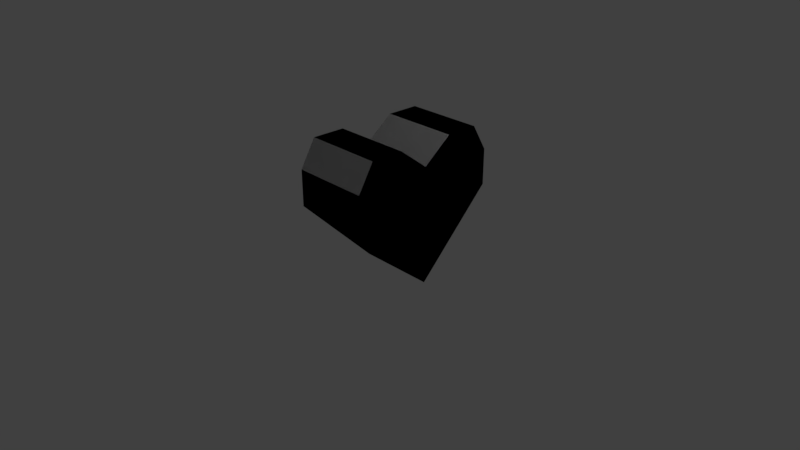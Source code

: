 # Source: hp.blend  (saved by Blender 2.79.0; exported with 4.5.12 LTS)
import bpy
from mathutils import Matrix  # noqa: F401  (used for matrix-valued properties, if any)

bpy.ops.wm.read_factory_settings(use_empty=True)
scene = bpy.context.scene
scene.name = 'Scene'

# ---- collections
col_collection_1 = bpy.data.collections.new('Collection 1'); scene.collection.children.link(col_collection_1)

# ---- materials (node trees are filled in below, after node groups)
mat_material = bpy.data.materials.new('Material')
mat_material.alpha_threshold = 0.0
mat_material.use_transparent_shadow = False
mat_material.roughness = 0.5
mat_material.line_color = (0.0, 0.0, 0.0, 1.0)

# ---- material node trees

# ---- world
world_world = bpy.data.worlds.new('World'); scene.world = world_world
world_world.color = (0.05088, 0.05088, 0.05088)
world_world.use_sun_shadow = False
world_world.sun_shadow_jitter_overblur = 0.0
world_world.cycles.sampling_method = 'MANUAL'

# ---- cameras
cam_camera = bpy.data.cameras.new('Camera')
cam_camera.clip_end = 100.0
cam_camera.lens = 35.0
cam_camera.sensor_width = 32.0
cam_camera.sensor_height = 18.0
cam_camera.ortho_scale = 7.314
cam_camera.dof.focus_distance = 0.0
cam_camera.dof.aperture_fstop = 128.0

# ---- lights
light_lamp = bpy.data.lights.new('Lamp', 'POINT')
light_lamp.transmission_factor = 0.0
light_lamp.cutoff_distance = 30.0
light_lamp.energy = 100.0
light_lamp.shadow_buffer_clip_start = 1.001
light_lamp.shadow_soft_size = 0.1
light_lamp.shadow_maximum_resolution = 0.006
light_lamp.use_absolute_resolution = True

# ---- meshes
me_cube = bpy.data.meshes.new('Cube')
me_cube.from_pydata([(1.0, 0.0, 0.0), (1.0, 1.0, 1.0), (1.0, -1.0, 1.0), (1.0, 1.0, 1.463), (1.0, -1.0, 1.463), (1.0, 0.7992, 1.802), (1.0, -0.7993, 1.802), (1.0, 0.7992, 1.802), (1.0, -0.7993, 1.802), (1.0, 0.3764, 1.802), (1.0, -0.3764, 1.802), (1.0, 0.0, 1.513), (0.0, 0.0, 0.0), (0.0, 1.0, 1.0), (0.0, -1.0, 1.0), (0.0, 1.0, 1.463), (0.0, -1.0, 1.463), (0.0, 0.7992, 1.802), (0.0, -0.7993, 1.802), (0.0, 0.3764, 1.802), (0.0, -0.3764, 1.802), (0.0, 0.0, 1.513), (1.0, 0.0, 0.0), (1.0, 1.0, 1.0), (1.0, -1.0, 1.0), (1.0, 1.0, 1.463), (1.0, -1.0, 1.463), (1.0, 0.7992, 1.802), (1.0, -0.7993, 1.802), (1.0, 0.7992, 1.802), (1.0, -0.7993, 1.802), (1.0, 0.3764, 1.802), (1.0, -0.3764, 1.802), (1.0, 0.0, 1.513), (0.0, 0.0, 0.0), (0.0, 1.0, 1.0), (0.0, -1.0, 1.0), (0.0, 1.0, 1.463), (0.0, -1.0, 1.463), (0.0, 0.7992, 1.802), (0.0, -0.7993, 1.802), (0.0, 0.3764, 1.802), (0.0, -0.3764, 1.802), (0.0, 0.0, 1.513)], [], [(11, 0, 2, 4, 8, 10), (0, 11, 9, 7, 3, 1), (21, 12, 14, 16, 18, 20), (12, 21, 19, 17, 15, 13), (11, 10, 20, 21), (11, 21, 19, 9), (9, 19, 17, 7), (10, 8, 18, 20), (8, 4, 16, 18), (4, 2, 14, 16), (2, 0, 12, 14), (1, 13, 12, 0), (3, 15, 13, 1), (7, 17, 15, 3), (33, 32, 30, 26, 24, 22), (22, 23, 25, 29, 31, 33), (43, 42, 40, 38, 36, 34), (34, 35, 37, 39, 41, 43), (33, 43, 42, 32), (33, 31, 41, 43), (31, 29, 39, 41), (32, 42, 40, 30), (30, 40, 38, 26), (26, 38, 36, 24), (24, 36, 34, 22), (23, 22, 34, 35), (25, 23, 35, 37), (29, 25, 37, 39)])
me_cube.materials.append(mat_material)
me_cube.use_remesh_preserve_volume = False
me_cube.use_remesh_preserve_attributes = False
me_cube.use_mirror_vertex_groups = False
me_cube.update()

# ---- objects
ob_cube = bpy.data.objects.new('Cube', me_cube)
ob_lamp = bpy.data.objects.new('Lamp', light_lamp)
ob_camera = bpy.data.objects.new('Camera', cam_camera)

# ---- transforms, parenting, visibility, modifiers, constraints
ob_cube.location = (0.0, 0.0, 0.0)
ob_cube.lock_rotations_4d = False
ob_cube.empty_display_type = 'ARROWS'
ob_cube.lineart.crease_threshold = 0.0
ob_lamp.location = (4.076, 1.005, 5.904)
ob_lamp.rotation_euler = (0.6503, 0.05522, 1.866)
ob_lamp.lock_rotations_4d = False
ob_lamp.empty_display_type = 'ARROWS'
ob_lamp.color = (0.0, 0.0, 0.0, 0.0)
ob_lamp.lineart.crease_threshold = 0.0
ob_camera.location = (7.481, -6.508, 5.344)
ob_camera.rotation_euler = (1.109, 0.0, 0.8149)
ob_camera.lock_rotations_4d = False
ob_camera.empty_display_type = 'ARROWS'
ob_camera.color = (0.0, 0.0, 0.0, 0.0)
ob_camera.display_type = 'WIRE'
ob_camera.lineart.crease_threshold = 0.0

# ---- collection membership
col_collection_1.objects.link(ob_cube)
col_collection_1.objects.link(ob_lamp)
col_collection_1.objects.link(ob_camera)

# ---- scene / render settings (as saved in the file)
scene.camera = ob_camera
scene.frame_start = 1; scene.frame_end = 250; scene.frame_set(1)
scene.render.engine = 'BLENDER_EEVEE_NEXT'
scene.render.resolution_percentage = 50
scene.render.dither_intensity = 0.0
scene.cycles.use_denoising = False
scene.cycles.samples = 128
scene.cycles.sampling_pattern = 'TABULATED_SOBOL'
scene.cycles.use_adaptive_sampling = False
scene.cycles.use_light_tree = False
scene.cycles.blur_glossy = 0.0
scene.cycles.sample_clamp_indirect = 0.0
scene.view_settings.view_transform = 'Standard'
bpy.context.view_layer.update()
